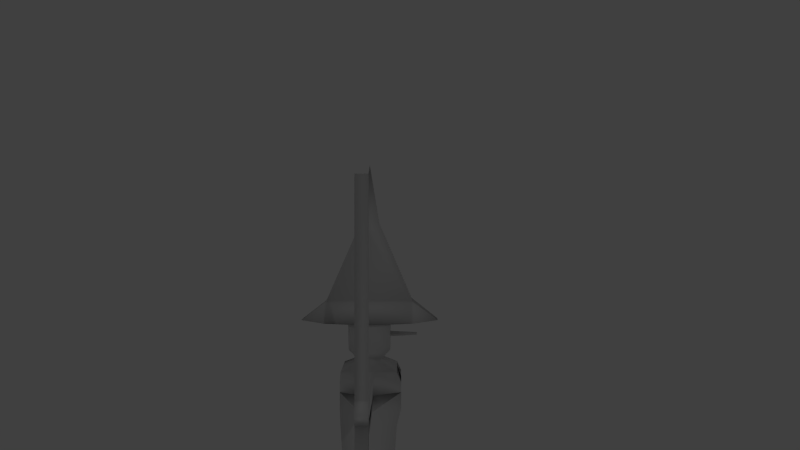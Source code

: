 # Source: mainCharAllAnimations.blend  (saved by Blender 2.68.0; exported with 4.5.12 LTS)
import bpy
from mathutils import Matrix  # noqa: F401  (used for matrix-valued properties, if any)

bpy.ops.wm.read_factory_settings(use_empty=True)
scene = bpy.context.scene
scene.name = 'Scene'

# ---- collections
col_collection_1 = bpy.data.collections.new('Collection 1'); scene.collection.children.link(col_collection_1)

# ---- world
world_world = bpy.data.worlds.new('World'); scene.world = world_world
world_world.color = (0.05088, 0.05088, 0.05088)
world_world.use_sun_shadow = False
world_world.sun_shadow_jitter_overblur = 0.0
world_world.cycles.sampling_method = 'MANUAL'
world_world.cycles.sample_map_resolution = 256

# ---- cameras
cam_camera = bpy.data.cameras.new('Camera')
cam_camera.clip_end = 100.0
cam_camera.lens = 35.0
cam_camera.sensor_width = 32.0
cam_camera.sensor_height = 18.0
cam_camera.ortho_scale = 7.314
cam_camera.dof.focus_distance = 0.0
cam_camera.dof.aperture_fstop = 128.0

# ---- lights
light_lamp = bpy.data.lights.new('Lamp', 'POINT')
light_lamp.transmission_factor = 0.0
light_lamp.cutoff_distance = 30.0
light_lamp.energy = 100.0
light_lamp.shadow_buffer_clip_start = 1.001
light_lamp.shadow_soft_size = 0.1
light_lamp.shadow_maximum_resolution = 0.006
light_lamp.use_absolute_resolution = True
light_lamp.cycles.use_multiple_importance_sampling = False

# ---- meshes
me_plane = bpy.data.meshes.new('Plane')
me_plane.from_pydata([(0.2253, 1.416, 1.336), (0.3926, 1.415, 0.3232), (0.4074, 1.104, 0.3232), (0.2741, 0.7926, 0.3232), (0.2, 0.5704, 0.1134), (0.7289, 0.3926, 0.4656), (1.338, 0.4914, 0.0), (2.126, 0.4667, -2.384e-07), (2.852, 0.3807, -2.384e-07), (3.474, 0.3511, -2.384e-07), (3.8, 0.3511, -2.384e-07), (4.099, 0.4637, -2.384e-07), (4.31, 0.2681, -3.576e-07), (4.09, 0.02814, -3.576e-07), (3.806, 0.09926, -2.384e-07), (3.483, 0.1022, -2.384e-07), (2.817, 0.1046, -1.192e-07), (2.17, 0.07615, -2.384e-07), (1.425, 0.0395, -2.384e-07), (0.7874, -0.0126, 0.4774), (0.7486, -0.7037, 0.4656), (0.8696, -1.978, 0.3756), (1.13, -2.496, 0.1375), (1.089, -3.43, 0.1375), (1.124, -4.57, 0.1375), (0.8074, -4.585, 0.1375), (0.4815, -3.533, 0.1375), (0.4519, -2.778, 0.1375), (3.788, -0.1674, -2.384e-07), (2.775, -0.1674, -2.384e-07), (2.17, -0.1319, -2.384e-07), (0.997, 1.424, 0.7884), (0.4637, 1.833, 0.7884), (0.0726, 3.474, 0.08453), (-0.2104, 1.416, 1.336), (2.98e-08, 1.572, 0.6359), (-0.3926, 1.415, 0.3232), (-0.4074, 1.104, 0.3232), (-0.2741, 0.7926, 0.3232), (-0.2, 0.5704, 0.1134), (-0.7289, 0.3926, 0.4656), (-1.338, 0.4914, 0.0), (-2.126, 0.4667, -2.384e-07), (-2.852, 0.3807, -2.384e-07), (-3.474, 0.3511, -2.384e-07), (-3.8, 0.3511, -2.384e-07), (-4.171, 0.4005, -2.384e-07), (-4.31, 0.2681, -3.576e-07), (-4.176, 0.07408, -3.576e-07), (-3.806, 0.09926, -3.576e-07), (-3.483, 0.1022, -3.576e-07), (-2.817, 0.1046, -2.384e-07), (-2.17, 0.07615, -2.384e-07), (-1.425, 0.0395, -1.192e-07), (-0.7874, -0.0126, 0.4774), (-0.7486, -0.7037, 0.4656), (-0.8696, -1.978, 0.3756), (-1.13, -2.496, 0.1375), (-1.089, -3.43, 0.1375), (-1.124, -4.57, 0.1375), (-0.8074, -4.585, 0.1375), (-0.4815, -3.533, 0.1375), (-0.4519, -2.778, 0.1375), (-4.47e-08, -2.363, 0.1375), (-3.788, -0.1674, -3.576e-07), (-2.775, -0.1674, -3.576e-07), (-2.17, -0.1319, -2.384e-07), (-0.997, 1.424, 0.7884), (-0.4637, 1.833, 0.7884), (-0.0726, 3.474, 0.08453), (6.706e-08, 4.73, -0.1179), (-3.991, 0.08667, -4.768e-07), (-3.986, 0.3758, -2.384e-07), (-4.176, 0.07408, -3.576e-07), (-3.991, 0.08667, -4.768e-07), (0.2253, 1.416, -1.572), (0.3926, 1.415, -0.559), (0.4074, 1.104, -0.559), (0.2741, 0.7926, -0.559), (0.2, 0.5704, -0.3491), (0.7289, 0.3926, -0.7014), (1.338, 0.4914, -0.2358), (2.126, 0.4667, -0.2358), (2.852, 0.3807, -0.2358), (3.474, 0.3511, -0.2358), (3.8, 0.3511, -0.2358), (4.099, 0.4637, -0.2358), (4.31, 0.2681, -0.2358), (4.09, 0.02814, -0.2358), (3.806, 0.09926, -0.2358), (3.483, 0.1022, -0.2358), (2.817, 0.1046, -0.2358), (2.17, 0.07615, -0.2358), (1.425, 0.0395, -0.2358), (0.7874, -0.0126, -0.7911), (0.7486, -0.7037, -0.7014), (0.8696, -1.978, -0.6114), (1.13, -2.496, -0.3733), (1.089, -3.43, -0.3733), (1.124, -4.57, -0.3733), (0.8074, -4.585, -0.3733), (0.4815, -3.533, -0.3733), (0.4519, -2.778, -0.3733), (3.788, -0.1674, -0.2358), (2.775, -0.1674, -0.2358), (2.17, -0.1319, -0.2358), (-0.2104, 1.416, -1.572), (0.997, 1.424, -1.024), (0.4637, 1.833, -1.024), (0.0726, 3.474, -0.3203), (1.49e-08, 1.572, -0.8717), (-0.3926, 1.415, -0.559), (-0.4074, 1.104, -0.559), (-0.2741, 0.7926, -0.559), (-0.2, 0.5704, -0.3491), (-0.7289, 0.3926, -0.7014), (-1.338, 0.4914, -0.2358), (-2.126, 0.4667, -0.2358), (-2.852, 0.3807, -0.2358), (-3.474, 0.3511, -0.2358), (-3.8, 0.3511, -0.2358), (-4.171, 0.4005, -0.2358), (-4.31, 0.2681, -0.2358), (-4.176, 0.07408, -0.2358), (-3.806, 0.09926, -0.2358), (-3.483, 0.1022, -0.2358), (-2.817, 0.1046, -0.2358), (-2.17, 0.07615, -0.2358), (-1.425, 0.03951, -0.2358), (-0.7874, -0.0126, -0.7911), (-0.7486, -0.7037, -0.7014), (-0.8696, -1.978, -0.6114), (-1.13, -2.496, -0.3733), (-1.089, -3.43, -0.3733), (-1.124, -4.57, -0.3733), (-0.8074, -4.585, -0.3733), (-0.4815, -3.533, -0.3733), (-0.4519, -2.778, -0.3733), (-3.725e-08, -2.363, -0.3733), (-3.788, -0.1674, -0.2358), (-2.775, -0.1674, -0.2358), (-2.17, -0.1319, -0.2358), (-0.997, 1.424, -1.024), (-0.4637, 1.833, -1.024), (-0.0726, 3.474, -0.3203), (-3.991, 0.08667, -0.2358), (-3.986, 0.3758, -0.2358), (-4.176, 0.07408, -0.2358), (-3.991, 0.08667, -0.2358), (3.948, 0.0637, -3.576e-07), (3.948, 0.0637, -0.2358), (3.95, 0.4074, -3.576e-07), (3.95, 0.4074, -0.2358), (1.124, -4.933, 0.1375), (0.8074, -4.947, 0.1375), (-1.124, -4.933, 0.1375), (-0.8074, -4.947, 0.1375), (1.124, -4.933, -0.3733), (0.8074, -4.947, -0.3733), (-1.124, -4.933, -0.3733), (-0.8074, -4.947, -0.3733), (1.124, -5.325, 0.3874), (0.8074, -5.339, 0.3874), (-1.124, -5.325, 0.3874), (-0.8074, -5.339, 0.3874), (1.124, -5.325, -1.326), (0.8074, -5.339, -1.326), (-1.124, -5.325, -1.326), (-0.8074, -5.339, -1.326), (0.768, -0.3581, 0.4774), (-0.768, -0.3581, 0.4774), (0.7582, 0.19, -0.7911), (0.768, -0.3581, -0.7911), (-0.7582, 0.19, -0.7911), (-0.768, -0.3581, -0.7911), (-0.7874, -0.0126, -0.1179), (-0.7486, -0.7037, -0.1179), (-8.196e-08, -0.0126, -0.7911), (0.0, -0.7037, -0.7014), (0.7486, -0.7037, -0.1179), (0.7874, -0.0126, -0.1179), (0.7289, 0.3926, -0.1179), (-0.7289, 0.3926, -0.1179), (-7.451e-09, -0.7037, 0.4656), (-7.451e-09, -0.0126, 0.4774), (0.7582, 0.19, 0.4774), (-0.7582, 0.19, 0.4774), (0.0, 0.3926, 0.4656), (-0.768, -0.3581, -0.1179), (-6.706e-08, -0.3581, -0.7911), (0.768, -0.3581, -0.1179), (7.451e-09, -0.3581, 0.4774), (0.0, 0.19, 0.4774), (0.3089, 1.544, 0.3455), (0.4, 1.259, 0.3232), (0.3407, 0.9481, 0.3232), (1.49e-08, 1.415, -0.559), (0.05657, 1.104, -1.129), (1.49e-08, 0.7926, -0.559), (-0.3015, 1.544, 0.3455), (-0.4, 1.259, 0.3232), (-0.3407, 0.9481, 0.3232), (0.3089, 1.544, -0.5813), (0.4, 1.259, -0.559), (0.3407, 0.9481, -0.559), (-0.3015, 1.544, -0.5813), (-0.2104, 1.674, -0.1179), (0.2253, 1.674, -0.1179), (-0.4, 1.259, -0.559), (-0.3407, 0.9481, -0.559), (0.3926, 1.415, -0.1179), (0.007436, 1.416, -1.572), (-0.3926, 1.415, -0.1179), (0.2741, 0.7926, -0.1179), (0.4074, 1.104, -0.1179), (-0.4074, 1.104, -0.1179), (-0.2741, 0.7926, -0.1179), (2.235e-08, 0.7926, 0.3232), (2.235e-08, 1.104, 0.3232), (2.98e-08, 1.415, 0.3232), (0.007434, 1.416, 1.336), (0.003717, 1.544, -0.5813), (0.3407, 0.9481, -0.1179), (0.4, 1.259, -0.1179), (-0.4, 1.259, -0.1179), (-0.3407, 0.9481, -0.1179), (1.49e-08, 0.9481, -0.559), (7.451e-09, 1.259, -0.559), (2.98e-08, 0.9481, 0.3232), (2.235e-08, 1.259, 0.3232), (0.003717, 1.544, 0.3455), (-0.3015, 1.544, -0.1179), (0.3089, 1.544, -0.1179), (0.1117, 1.104, -0.559), (-0.1117, 1.104, -0.559), (1.49e-08, 1.047, -0.559), (1.49e-08, 1.16, -0.559), (-7.451e-09, 0.3926, -0.7014), (-9.686e-08, 0.19, -0.7911), (-0.05657, 1.104, -1.129), (7.451e-09, 1.075, -1.129), (2.235e-08, 1.132, -1.129), (1.294, 1.424, -0.1179), (-1.294, 1.424, -0.1179), (4.09, -4.322, -1.192e-07), (4.09, -4.322, -0.2358), (3.948, -4.287, -4.768e-07), (3.948, -4.287, -0.2358), (4.099, 4.305, -2.384e-07), (4.099, 4.305, -0.2358), (3.95, 4.249, -3.576e-07), (3.95, 4.249, -0.2358)], [(35, 63), (35, 70), (71, 49), (110, 138), (46, 121), (110, 70)], [(83, 84, 90, 91), (90, 84, 85, 89), (15, 14, 28, 29, 16), (17, 16, 29, 30), (18, 17, 30, 19), (68, 32, 33, 69), (89, 85, 152, 86, 88, 150), (88, 86, 87), (50, 51, 65, 64, 49), (52, 66, 65, 51), (53, 54, 66, 52), (68, 35, 32), (71, 74, 73, 48), (115, 173, 129, 114), (115, 116, 128, 129, 173), (90, 91, 104, 103, 89), (92, 105, 104, 91), (93, 94, 105, 92), (0, 32, 35), (116, 117, 127, 128), (127, 117, 118, 126), (125, 124, 139, 140, 126), (127, 126, 140, 141), (128, 127, 141, 129), (34, 35, 68), (145, 123, 147, 148), (33, 32, 108, 109), (31, 32, 0), (110, 75, 211, 106), (48, 73, 147, 123), (67, 68, 143, 142, 243), (74, 71, 145, 148), (68, 69, 144, 143), (72, 146, 46), (67, 243, 142, 106, 206, 34), (221, 196, 111, 205), (73, 147, 145, 71), (32, 31, 242, 107, 108), (47, 48, 147, 123, 122), (46, 146, 121, 122, 47), (74, 148, 124, 49), (64, 139, 124, 49), (65, 140, 139, 64), (66, 141, 140, 65), (54, 175, 129, 141, 66), (188, 174, 129, 175), (56, 131, 130, 176, 55), (57, 132, 131, 56), (58, 133, 132, 57), (59, 134, 133, 58), (126, 118, 119, 125), (125, 119, 120, 124), (145, 146, 120, 124), (146, 121, 147, 148), (123, 121, 122), (189, 172, 95, 178), (61, 136, 135, 60), (62, 137, 136, 61), (63, 138, 137, 62), (63, 138, 102, 27), (27, 102, 101, 26), (26, 101, 100, 25), (130, 178, 95, 96, 131), (138, 131, 96), (138, 131, 132, 137), (137, 132, 133, 136), (96, 102, 138), (102, 96, 97), (24, 99, 98, 23), (23, 98, 97, 22), (22, 97, 96, 21), (21, 96, 95, 179, 20), (190, 172, 94, 180), (19, 180, 94, 105, 30), (30, 105, 104, 29), (29, 104, 103, 28), (28, 103, 89, 14), (14, 89, 150, 88, 13, 149), (13, 88, 87, 12), (12, 87, 86, 11), (11, 86, 152, 85, 10, 151), (10, 85, 84, 9), (9, 84, 83, 8), (8, 83, 82, 7), (7, 82, 81, 6), (6, 81, 80, 181, 5), (5, 181, 80, 79, 4), (4, 79, 78, 213, 3), (222, 204, 77, 214), (223, 203, 76, 210), (224, 200, 36, 212), (225, 209, 112, 215), (39, 114, 113, 216, 38), (40, 182, 115, 114, 39), (41, 116, 115, 182, 40), (42, 117, 116, 41), (43, 118, 117, 42), (44, 119, 118, 43), (45, 120, 119, 44), (45, 120, 146, 72), (98, 99, 100, 101), (102, 97, 98, 101), (134, 135, 136, 133), (59, 58, 61, 60), (24, 23, 26, 25), (82, 83, 91, 92), (81, 82, 92, 93), (80, 81, 93, 94, 171), (80, 171, 94, 79), (79, 94, 177, 129, 114), (78, 79, 114, 113, 198), (226, 198, 113, 209), (68, 67, 34), (107, 242, 31, 0, 207, 75), (58, 57, 62, 61), (57, 56, 63, 62), (22, 27, 26, 23), (21, 63, 27, 22), (21, 56, 63), (20, 183, 55, 56, 21), (191, 170, 55, 183), (11, 13, 12), (10, 14, 149, 13, 11, 151), (9, 15, 14, 10), (8, 16, 15, 9), (7, 17, 16, 8), (6, 18, 17, 7), (5, 185, 19, 18, 6), (48, 46, 47), (72, 71, 48, 46), (72, 74, 49, 45), (44, 50, 49, 45), (43, 51, 50, 44), (42, 52, 51, 43), (41, 53, 52, 42), (40, 186, 54, 53, 41), (192, 187, 40, 186), (4, 39, 40, 187, 5), (3, 217, 38, 39, 4), (228, 201, 38, 217), (229, 200, 37, 218), (230, 199, 36, 219), (34, 220, 0, 35), (99, 24, 153, 157), (135, 134, 159, 160), (134, 59, 155, 159), (59, 60, 156, 155), (60, 135, 160, 156), (100, 99, 157, 158), (25, 100, 158, 154), (24, 25, 154, 153), (154, 158, 166, 162), (160, 159, 167, 168), (156, 160, 168, 164), (158, 157, 165, 166), (153, 154, 162, 161), (159, 155, 163, 167), (157, 153, 161, 165), (155, 156, 164, 163), (170, 188, 175, 54), (55, 176, 188, 170), (176, 130, 174, 188), (174, 189, 178, 130), (129, 177, 189, 174), (177, 94, 172, 189), (169, 190, 180, 19), (20, 179, 190, 169), (179, 95, 172, 190), (169, 191, 183, 20), (19, 184, 191, 169), (184, 54, 170, 191), (184, 192, 186, 54), (19, 185, 192, 184), (185, 5, 187, 192), (69, 33, 70), (107, 75, 108), (106, 142, 143), (108, 75, 110), (106, 143, 110), (110, 143, 108), (108, 143, 144, 109), (231, 205, 111, 212), (232, 193, 1, 210), (211, 221, 205, 106), (75, 202, 221, 211), (202, 76, 196, 221), (195, 222, 214, 2), (3, 213, 222, 195), (213, 78, 204, 222), (194, 223, 210, 1), (2, 214, 223, 194), (214, 77, 203, 223), (208, 224, 212, 111), (112, 215, 224, 208), (215, 37, 200, 224), (201, 225, 215, 37), (38, 216, 225, 201), (216, 113, 209, 225), (204, 78, 198, 226), (196, 227, 208, 111), (76, 203, 227, 196), (195, 228, 217, 3), (2, 218, 228, 195), (218, 37, 201, 228), (194, 229, 218, 2), (1, 219, 229, 194), (219, 36, 200, 229), (193, 230, 219, 1), (0, 220, 230, 193), (220, 34, 199, 230), (199, 231, 212, 36), (34, 206, 231, 199), (206, 106, 205, 231), (202, 232, 210, 76), (75, 207, 232, 202), (207, 0, 193, 232), (70, 33, 109), (69, 70, 144), (109, 144, 70), (171, 94, 129, 173), (80, 237, 115, 173, 171), (171, 173, 238), (227, 203, 77, 233), (227, 234, 112, 208), (236, 234, 227), (204, 226, 235, 77), (235, 233, 77), (226, 209, 112, 235), (234, 235, 112), (234, 236, 241, 239), (236, 233, 197, 241), (233, 235, 240, 197), (235, 234, 239, 240), (241, 197, 240, 239), (151, 11, 248, 250), (149, 13, 244, 246), (244, 245, 247, 246), (88, 150, 247, 245), (13, 88, 245, 244), (150, 149, 246, 247), (248, 249, 251, 250), (11, 86, 249, 248), (152, 151, 250, 251), (86, 152, 251, 249), (237, 80, 171), (238, 237, 171), (237, 238, 173), (115, 237, 173), (80, 237, 79), (237, 114, 79), (115, 237, 114)])
me_plane.polygons.foreach_set('use_smooth', [1, 1, 1, 1, 1, 1, 1, 1, 1, 1, 1, 1, 1, 1, 1, 1, 1, 1, 1, 1, 1, 1, 1, 1, 1, 1, 1, 1, 1, 1, 1, 1, 1, 1, 1, 1, 1, 1, 1, 1, 1, 1, 1, 1, 1, 1, 1, 1, 1, 1, 1, 1, 1, 1, 1, 1, 1, 1, 1, 1, 1, 1, 1, 1, 1, 1, 1, 1, 1, 1, 1, 1, 1, 1, 1, 1, 1, 1, 1, 1, 1, 1, 1, 1, 1, 1, 1, 1, 1, 1, 1, 1, 1, 1, 1, 1, 1, 1, 1, 1, 1, 1, 1, 1, 1, 1, 1, 1, 1, 1, 1, 1, 1, 1, 1, 1, 1, 1, 1, 1, 1, 1, 1, 1, 1, 1, 1, 1, 1, 1, 1, 1, 1, 1, 1, 1, 1, 1, 1, 1, 1, 1, 1, 1, 1, 1, 1, 1, 1, 1, 1, 1, 1, 1, 1, 1, 1, 1, 1, 1, 1, 1, 1, 1, 1, 1, 1, 1, 1, 1, 1, 1, 1, 1, 1, 1, 1, 1, 1, 1, 1, 1, 1, 1, 1, 1, 1, 1, 1, 1, 1, 1, 1, 1, 1, 1, 1, 1, 1, 1, 1, 1, 1, 1, 1, 1, 1, 1, 1, 1, 1, 1, 1, 1, 1, 1, 1, 1, 1, 1, 1, 1, 1, 1, 1, 1, 1, 1, 1, 1, 1, 1, 1, 1, 1, 1, 0, 1, 1, 0, 0, 1, 0, 1, 1, 1, 1, 0, 1, 1, 0])
_uv = me_plane.uv_layers.new(name='UVMap')
_uv.uv.foreach_set('vector', [0.405, 0.3949, 0.3665, 0.4161, 0.3568, 0.4014, 0.3969, 0.377, 0.3568, 0.4014, 0.3665, 0.4161, 0.3469, 0.4281, 0.3373, 0.4132, 0.9559, 0.9424, 0.9557, 0.9651, 0.9369, 0.9639, 0.9368, 0.8925, 0.956, 0.8954, 0.954, 0.8498, 0.956, 0.8954, 0.9368, 0.8925, 0.9393, 0.8498, 0.1367, 0.7505, 0.1369, 0.8031, 0.1371, 0.8027, 0.103, 0.7056, 0.7031, 0.9483, 0.6385, 0.9586, 0.6478, 0.8406, 0.6579, 0.839, 0.3373, 0.4132, 0.3469, 0.4281, 0.34, 0.4369, 0.333, 0.4458, 0.3175, 0.4194, 0.3274, 0.4163, 0.3175, 0.4194, 0.333, 0.4458, 0.3132, 0.4418, 0.7401, 0.7753, 0.7371, 0.8221, 0.7178, 0.8238, 0.7226, 0.7526, 0.7414, 0.7526, 0.7321, 0.8675, 0.7175, 0.8665, 0.7178, 0.8238, 0.7371, 0.8221, 0.9732, 0.8999, 0.956, 0.9532, 0.9561, 0.8498, 0.956, 0.8503, 0.7031, 0.9483, 0.6737, 0.9718, 0.6385, 0.9586, 0.0, 0.0, 0.0, 0.0, 0.0, 0.0, 0.0, 0.0, 0.9346, 0.5288, 0.9488, 0.5258, 0.9629, 0.5227, 0.9243, 0.5669, 0.9346, 0.5288, 0.9242, 0.4865, 0.9556, 0.4783, 0.9629, 0.5227, 0.9488, 0.5258, 0.9177, 0.9424, 0.9177, 0.8954, 0.9368, 0.8925, 0.9367, 0.9639, 0.9179, 0.9651, 0.9198, 0.8498, 0.9344, 0.8499, 0.9368, 0.8925, 0.9177, 0.8954, 0.1533, 0.7504, 0.1924, 0.7053, 0.1537, 0.8027, 0.1535, 0.803, 0.8767, 0.2442, 0.9078, 0.2154, 0.9285, 0.2434, 0.9242, 0.4865, 0.9222, 0.431, 0.9494, 0.426, 0.9556, 0.4783, 0.9494, 0.426, 0.9222, 0.431, 0.9247, 0.3795, 0.9443, 0.3806, 0.9413, 0.3338, 0.9399, 0.3111, 0.9588, 0.311, 0.9637, 0.3823, 0.9443, 0.3806, 0.9494, 0.426, 0.9443, 0.3806, 0.9637, 0.3823, 0.9641, 0.425, 0.9349, 0.253, 0.9543, 0.2042, 0.9547, 0.2039, 0.9546, 0.3091, 0.8864, 0.2733, 0.9285, 0.2434, 0.9285, 0.2774, 0.0, 0.0, 0.0, 0.0, 0.0, 0.0, 0.0, 0.0, 0.8414, 0.1349, 0.7593, 0.03784, 0.8814, 0.0, 0.8686, 0.1264, 0.4023, 0.9388, 0.4022, 0.8914, 0.4353, 0.8956, 0.5043, 0.8861, 0.5561, 0.8869, 0.5512, 0.9015, 0.5464, 0.916, 0.0, 0.0, 0.0, 0.0, 0.0, 0.0, 0.0, 0.0, 0.7976, 0.3433, 0.7593, 0.3432, 0.7597, 0.2154, 0.798, 0.2155, 0.8187, 0.2794, 0.0, 0.0, 0.0, 0.0, 0.0, 0.0, 0.0, 0.0, 0.3132, 0.8914, 0.3261, 0.7654, 0.3534, 0.757, 0.4353, 0.8536, 0.5669, 0.9218, 0.5835, 0.9219, 0.5668, 0.9349, 0.8966, 0.6708, 0.9177, 0.7346, 0.897, 0.7986, 0.8416, 0.8374, 0.8409, 0.7346, 0.841, 0.6324, 0.6195, 0.3608, 0.6149, 0.3528, 0.6385, 0.3384, 0.6379, 0.3496, 0.7162, 0.8377, 0.7162, 0.8543, 0.7032, 0.8544, 0.7031, 0.8377, 0.8187, 0.2155, 0.8556, 0.2154, 0.8767, 0.2792, 0.856, 0.3432, 0.8191, 0.3433, 0.85, 0.3754, 0.8358, 0.3754, 0.8359, 0.3588, 0.8359, 0.3588, 0.85, 0.3588, 0.5668, 0.9349, 0.5835, 0.9219, 0.5835, 0.9349, 0.5834, 0.9449, 0.5668, 0.9448, 0.8631, 0.3588, 0.8631, 0.3754, 0.8501, 0.3754, 0.85, 0.3588, 0.7926, 0.3775, 0.776, 0.3774, 0.776, 0.3586, 0.7927, 0.3587, 0.03409, 0.8458, 0.05072, 0.8457, 0.05093, 0.9171, 0.03431, 0.9172, 0.03396, 0.8031, 0.05058, 0.8031, 0.05072, 0.8457, 0.03409, 0.8458, 0.0, 0.7056, 0.04197, 0.7054, 0.08943, 0.7053, 0.05058, 0.8031, 0.03396, 0.8031, 0.6806, 0.7274, 0.728, 0.7265, 0.7285, 0.7509, 0.681, 0.7518, 0.6437, 0.6144, 0.7133, 0.6131, 0.7212, 0.7022, 0.6801, 0.703, 0.639, 0.7038, 0.6598, 0.5785, 0.6958, 0.5779, 0.7133, 0.6131, 0.6437, 0.6144, 0.6586, 0.5127, 0.6946, 0.512, 0.6958, 0.5779, 0.6598, 0.5785, 0.6571, 0.4325, 0.6931, 0.4318, 0.6946, 0.512, 0.6586, 0.5127, 0.9443, 0.3806, 0.9247, 0.3795, 0.9238, 0.3356, 0.9413, 0.3338, 0.9413, 0.3338, 0.9238, 0.3356, 0.9222, 0.3127, 0.9399, 0.3111, 0.8094, 0.3775, 0.8094, 0.3571, 0.8225, 0.3586, 0.8224, 0.3763, 0.7031, 0.7541, 0.7162, 0.7526, 0.7162, 0.7756, 0.7032, 0.7745, 0.8358, 0.3775, 0.8225, 0.3588, 0.8358, 0.3609, 0.55, 0.247, 0.5039, 0.2753, 0.4922, 0.2535, 0.5372, 0.226, 0.5381, 0.8048, 0.5021, 0.8047, 0.5023, 0.7299, 0.5383, 0.73, 0.5379, 0.8581, 0.5019, 0.858, 0.5021, 0.8047, 0.5381, 0.8048, 0.5836, 0.9448, 0.5837, 0.9088, 0.6162, 0.9089, 0.6161, 0.9449, 0.103, 0.9531, 0.1031, 0.9171, 0.1342, 0.9167, 0.1341, 0.9527, 0.295, 0.8854, 0.259, 0.8853, 0.2592, 0.8321, 0.2952, 0.8322, 0.2952, 0.8322, 0.2592, 0.8321, 0.2594, 0.7586, 0.2954, 0.7588, 0.5822, 0.1984, 0.5372, 0.226, 0.4922, 0.2535, 0.4379, 0.1813, 0.5424, 0.1172, 0.4756, 0.1255, 0.5424, 0.1172, 0.4379, 0.1813, 0.9547, 0.1965, 0.8881, 0.2039, 0.8814, 0.1638, 0.933, 0.1591, 0.933, 0.1591, 0.8814, 0.1638, 0.9038, 0.1019, 0.9469, 0.1077, 0.4379, 0.1813, 0.4332, 0.1172, 0.4756, 0.1255, 0.4332, 0.1172, 0.4379, 0.1813, 0.4028, 0.1591, 0.6571, 0.055, 0.6931, 0.05433, 0.6946, 0.1348, 0.6586, 0.1354, 0.6586, 0.1354, 0.6946, 0.1348, 0.6958, 0.2003, 0.6598, 0.201, 0.6598, 0.201, 0.6958, 0.2003, 0.7133, 0.2375, 0.6437, 0.2387, 0.6437, 0.2387, 0.7133, 0.2375, 0.7213, 0.3275, 0.6802, 0.3282, 0.639, 0.329, 0.6806, 0.3525, 0.7281, 0.3516, 0.7285, 0.3759, 0.6811, 0.3767, 0.103, 0.7056, 0.1449, 0.7054, 0.1924, 0.7053, 0.1537, 0.8027, 0.1371, 0.8027, 0.1371, 0.8027, 0.1537, 0.8027, 0.1539, 0.8452, 0.1373, 0.8452, 0.1373, 0.8452, 0.1539, 0.8452, 0.1542, 0.9166, 0.1375, 0.9167, 0.7927, 0.3588, 0.8093, 0.3587, 0.8094, 0.3774, 0.7927, 0.3775, 0.7593, 0.3575, 0.776, 0.3576, 0.776, 0.3675, 0.776, 0.3775, 0.7594, 0.3774, 0.7594, 0.3675, 0.9722, 5.099e-05, 0.9888, 0.0, 0.9889, 0.0161, 0.9723, 0.01616, 0.9723, 0.01616, 0.9889, 0.0161, 0.9889, 0.03063, 0.9723, 0.03068, 0.7599, 0.3797, 0.7763, 0.3775, 0.7778, 0.388, 0.7792, 0.3986, 0.7627, 0.4008, 0.7613, 0.3903, 0.7627, 0.4008, 0.7792, 0.3986, 0.7823, 0.4213, 0.7658, 0.4236, 0.7658, 0.4236, 0.7823, 0.4213, 0.7882, 0.4647, 0.7717, 0.467, 0.7717, 0.467, 0.7882, 0.4647, 0.7951, 0.5153, 0.7786, 0.5176, 0.7786, 0.5176, 0.7951, 0.5153, 0.8025, 0.5703, 0.7861, 0.5725, 0.7861, 0.5725, 0.8025, 0.5703, 0.8409, 0.6086, 0.8001, 0.6141, 0.7593, 0.6197, 0.7593, 0.6197, 0.8001, 0.6141, 0.8409, 0.6086, 0.8212, 0.6486, 0.7889, 0.653, 0.8896, 0.9057, 0.857, 0.9056, 0.8423, 0.8902, 0.8734, 0.8903, 0.9045, 0.8904, 0.8734, 0.8796, 0.8423, 0.8795, 0.8423, 0.8688, 0.8734, 0.8688, 0.8735, 0.8579, 0.8424, 0.8578, 0.8424, 0.8468, 0.8735, 0.8469, 0.2558, 0.918, 0.2559, 0.9491, 0.2449, 0.9491, 0.2448, 0.918, 0.3019, 0.9165, 0.3018, 0.8854, 0.313, 0.8854, 0.3131, 0.9165, 0.2749, 0.9329, 0.2748, 0.9003, 0.2906, 0.8854, 0.2907, 0.9165, 0.2908, 0.9476, 0.8409, 0.5867, 0.8815, 0.5928, 0.9222, 0.599, 0.8918, 0.6324, 0.8596, 0.6275, 0.8796, 0.5493, 0.896, 0.5518, 0.9222, 0.599, 0.8815, 0.5928, 0.8409, 0.5867, 0.8879, 0.4943, 0.9043, 0.4968, 0.896, 0.5518, 0.8796, 0.5493, 0.8957, 0.4436, 0.9121, 0.4461, 0.9043, 0.4968, 0.8879, 0.4943, 0.9023, 0.4002, 0.9187, 0.4027, 0.9121, 0.4461, 0.8957, 0.4436, 0.9057, 0.3775, 0.9221, 0.38, 0.9187, 0.4027, 0.9023, 0.4002, 0.5669, 0.9088, 0.5836, 0.9088, 0.5835, 0.9219, 0.5669, 0.9218, 0.3709, 0.1015, 0.3268, 0.03432, 0.3453, 0.02175, 0.4036, 0.07291, 0.4332, 0.1172, 0.4028, 0.1591, 0.3709, 0.1015, 0.4036, 0.07291, 0.9254, 0.02437, 0.947, 0.03004, 0.9469, 0.1077, 0.9038, 0.1019, 0.5999, 0.7285, 0.6185, 0.8067, 0.5753, 0.8109, 0.5781, 0.7334, 0.2868, 0.05795, 0.2448, 0.1266, 0.2112, 0.09905, 0.2679, 0.04599, 0.4518, 0.3733, 0.405, 0.3949, 0.3969, 0.377, 0.4347, 0.3515, 0.5, 0.3458, 0.4518, 0.3733, 0.4347, 0.3515, 0.4782, 0.3218, 0.5337, 0.3187, 0.5, 0.3458, 0.4782, 0.3218, 0.5154, 0.2967, 0.5246, 0.3078, 0.5337, 0.3187, 0.5246, 0.3078, 0.5154, 0.2967, 0.5715, 0.3089, 0.5715, 0.3089, 0.5154, 0.2967, 0.5627, 0.2677, 0.6101, 0.2387, 0.5956, 0.2942, 0.5756, 0.3255, 0.5715, 0.3089, 0.5956, 0.2942, 0.6085, 0.3054, 0.592, 0.3155, 0.5978, 0.3248, 0.592, 0.3155, 0.6085, 0.3054, 0.6182, 0.3122, 0.3132, 0.9386, 0.3178, 0.8914, 0.3471, 0.9386, 0.7804, 0.888, 0.7593, 0.8242, 0.78, 0.7602, 0.8343, 0.7215, 0.8342, 0.8236, 0.835, 0.9264, 0.6185, 0.8067, 0.6385, 0.8694, 0.5872, 0.8628, 0.5753, 0.8109, 0.6385, 0.8694, 0.6302, 0.9088, 0.5641, 0.8993, 0.5872, 0.8628, 0.2148, 0.1852, 0.183, 0.1443, 0.2112, 0.09905, 0.2448, 0.1266, 0.1806, 0.2081, 0.1409, 0.154, 0.183, 0.1443, 0.2148, 0.1852, 0.1806, 0.2081, 0.07409, 0.1474, 0.1409, 0.154, 0.1288, 0.282, 0.08289, 0.2559, 0.03703, 0.2298, 0.07409, 0.1474, 0.1806, 0.2081, 0.07084, 0.2771, 0.02378, 0.2503, 0.03703, 0.2298, 0.08289, 0.2559, 0.2935, 0.47, 0.3081, 0.443, 0.3132, 0.4653, 0.2791, 0.4526, 0.2882, 0.4374, 0.2982, 0.4402, 0.3081, 0.443, 0.2935, 0.47, 0.2863, 0.4613, 0.2591, 0.4413, 0.2683, 0.4263, 0.2882, 0.4374, 0.2791, 0.4526, 0.22, 0.4214, 0.2275, 0.4033, 0.2683, 0.4263, 0.2591, 0.4413, 0.1725, 0.4013, 0.1888, 0.379, 0.2275, 0.4033, 0.22, 0.4214, 0.1234, 0.3754, 0.1444, 0.3507, 0.1888, 0.379, 0.1725, 0.4013, 0.08931, 0.3485, 0.09817, 0.3371, 0.107, 0.3257, 0.1444, 0.3507, 0.1234, 0.3754, 0.7165, 0.8377, 0.7031, 0.819, 0.7164, 0.8211, 0.7162, 0.7771, 0.7162, 0.7974, 0.7032, 0.7986, 0.7031, 0.7756, 0.7162, 0.7986, 0.7162, 0.819, 0.7032, 0.8178, 0.7031, 0.8, 0.7576, 0.7771, 0.7401, 0.7753, 0.7414, 0.7526, 0.7591, 0.7542, 0.7567, 0.821, 0.7371, 0.8221, 0.7401, 0.7753, 0.7576, 0.7771, 0.7593, 0.8725, 0.7321, 0.8675, 0.7371, 0.8221, 0.7567, 0.821, 0.7574, 0.928, 0.726, 0.9198, 0.7321, 0.8675, 0.7593, 0.8725, 0.7461, 0.9702, 0.732, 0.9672, 0.7179, 0.9642, 0.726, 0.9198, 0.7574, 0.928, 0.05172, 0.3106, 0.04466, 0.323, 0.0, 0.2976, 0.005269, 0.2842, 0.7889, 0.653, 0.7927, 0.6809, 0.7732, 0.7215, 0.7662, 0.6706, 0.7593, 0.6197, 0.4447, 0.9112, 0.464, 0.9111, 0.4833, 0.9111, 0.4781, 0.927, 0.4499, 0.927, 0.464, 0.9002, 0.488, 0.9002, 0.4833, 0.9111, 0.464, 0.9111, 0.464, 0.8783, 0.4922, 0.8782, 0.4927, 0.8892, 0.464, 0.8892, 0.4637, 0.8581, 0.4852, 0.8581, 0.4916, 0.8673, 0.464, 0.8673, 0.8864, 0.2733, 0.8816, 0.2587, 0.8767, 0.2442, 0.9285, 0.2434, 0.6931, 0.05433, 0.6571, 0.055, 0.6567, 0.0295, 0.6927, 0.02884, 0.947, 0.03004, 0.9254, 0.02437, 0.933, 0.0, 0.9547, 0.005668, 0.6931, 0.4318, 0.6571, 0.4325, 0.6567, 0.407, 0.6927, 0.4063, 0.5999, 0.7285, 0.5781, 0.7334, 0.5714, 0.7087, 0.5933, 0.7039, 0.5383, 0.73, 0.5023, 0.7299, 0.5024, 0.7044, 0.5384, 0.7045, 0.3453, 0.02175, 0.3268, 0.03432, 0.3135, 0.01257, 0.332, 0.0, 0.2954, 0.7588, 0.2594, 0.7586, 0.2595, 0.7331, 0.2955, 0.7332, 0.2868, 0.05795, 0.2679, 0.04599, 0.2805, 0.0238, 0.2994, 0.03576, 0.2955, 0.7332, 0.2595, 0.7331, 0.1924, 0.7053, 0.3132, 0.7057, 0.874, 0.9735, 0.8517, 0.9734, 0.8516, 0.9057, 0.874, 0.9059, 0.5384, 0.7045, 0.5024, 0.7044, 0.4353, 0.6765, 0.5561, 0.6769, 0.6162, 0.909, 0.6385, 0.9088, 0.6385, 0.976, 0.6162, 0.9762, 0.2994, 0.03576, 0.2805, 0.0238, 0.2941, 0.0, 0.313, 0.01197, 0.6927, 0.4063, 0.6567, 0.407, 0.6385, 0.3797, 0.7593, 0.3775, 0.6927, 0.02884, 0.6567, 0.0295, 0.6385, 0.002224, 0.7593, 0.0, 0.5933, 0.7039, 0.5714, 0.7087, 0.564, 0.6814, 0.5859, 0.6765, 0.6386, 0.7282, 0.6806, 0.7274, 0.681, 0.7518, 0.6391, 0.7526, 0.639, 0.7038, 0.6801, 0.703, 0.6806, 0.7274, 0.6386, 0.7282, 0.6801, 0.703, 0.7212, 0.7022, 0.728, 0.7265, 0.6806, 0.7274, 0.5962, 0.2187, 0.55, 0.247, 0.5372, 0.226, 0.5822, 0.1984, 0.6101, 0.2387, 0.5627, 0.2677, 0.55, 0.247, 0.5962, 0.2187, 0.5627, 0.2677, 0.5154, 0.2967, 0.5039, 0.2753, 0.55, 0.247, 0.6387, 0.3532, 0.6806, 0.3525, 0.6811, 0.3767, 0.6391, 0.3775, 0.639, 0.329, 0.6802, 0.3282, 0.6806, 0.3525, 0.6387, 0.3532, 0.6802, 0.3282, 0.7213, 0.3275, 0.7281, 0.3516, 0.6806, 0.3525, 0.1179, 0.3039, 0.07084, 0.2771, 0.08289, 0.2559, 0.1288, 0.282, 0.107, 0.3257, 0.05878, 0.2982, 0.07084, 0.2771, 0.1179, 0.3039, 0.05878, 0.2982, 0.01054, 0.2708, 0.02378, 0.2503, 0.07084, 0.2771, 0.05878, 0.2982, 0.05172, 0.3106, 0.005269, 0.2842, 0.01054, 0.2708, 0.107, 0.3257, 0.09817, 0.3371, 0.05172, 0.3106, 0.05878, 0.2982, 0.09817, 0.3371, 0.08931, 0.3485, 0.04466, 0.323, 0.05172, 0.3106, 0.6579, 0.839, 0.6478, 0.8406, 0.6391, 0.7526, 0.9061, 0.9531, 0.874, 0.9091, 0.9062, 0.9057, 0.3471, 0.9362, 0.38, 0.8914, 0.38, 0.9388, 0.525, 0.8581, 0.5561, 0.8869, 0.5043, 0.8861, 0.5464, 0.916, 0.5043, 0.9201, 0.5043, 0.8861, 0.9469, 0.8498, 0.9177, 0.8261, 0.9822, 0.8364, 0.9822, 0.8364, 0.9177, 0.8261, 0.9627, 0.7184, 0.9729, 0.72, 0.2355, 0.918, 0.2354, 0.8854, 0.2447, 0.8869, 0.2448, 0.918, 0.8735, 0.8375, 0.9062, 0.8376, 0.9046, 0.847, 0.8735, 0.8469, 0.8984, 0.3474, 0.8982, 0.2775, 0.9197, 0.2774, 0.9138, 0.3474, 0.8831, 0.3475, 0.8767, 0.2775, 0.8982, 0.2775, 0.8984, 0.3474, 0.6012, 0.372, 0.5913, 0.3673, 0.6149, 0.3528, 0.6195, 0.3608, 0.9045, 0.8797, 0.8734, 0.8796, 0.8734, 0.8688, 0.9045, 0.8689, 0.9045, 0.8904, 0.8734, 0.8903, 0.8734, 0.8796, 0.9045, 0.8797, 0.8734, 0.8903, 0.8423, 0.8902, 0.8423, 0.8795, 0.8734, 0.8796, 0.9046, 0.858, 0.8735, 0.8579, 0.8735, 0.8469, 0.9046, 0.847, 0.9045, 0.8689, 0.8734, 0.8688, 0.8735, 0.8579, 0.9046, 0.858, 0.8734, 0.8688, 0.8423, 0.8688, 0.8424, 0.8578, 0.8735, 0.8579, 0.2557, 0.8869, 0.2558, 0.918, 0.2448, 0.918, 0.2447, 0.8869, 0.2667, 0.8868, 0.2668, 0.9179, 0.2558, 0.918, 0.2557, 0.8869, 0.2668, 0.9179, 0.2669, 0.949, 0.2559, 0.9491, 0.2558, 0.918, 0.302, 0.9476, 0.3019, 0.9165, 0.3131, 0.9165, 0.3132, 0.9476, 0.2908, 0.9476, 0.2907, 0.9165, 0.3019, 0.9165, 0.302, 0.9476, 0.2907, 0.9165, 0.2906, 0.8854, 0.3018, 0.8854, 0.3019, 0.9165, 0.5773, 0.3373, 0.5756, 0.3255, 0.592, 0.3155, 0.5978, 0.3248, 0.6149, 0.3528, 0.6092, 0.3435, 0.6333, 0.3287, 0.6385, 0.3384, 0.5913, 0.3673, 0.5852, 0.3582, 0.6092, 0.3435, 0.6149, 0.3528, 0.44, 0.9002, 0.464, 0.9002, 0.464, 0.9111, 0.4447, 0.9112, 0.4353, 0.8892, 0.464, 0.8892, 0.464, 0.9002, 0.44, 0.9002, 0.464, 0.8892, 0.4927, 0.8892, 0.488, 0.9002, 0.464, 0.9002, 0.4358, 0.8783, 0.464, 0.8783, 0.464, 0.8892, 0.4353, 0.8892, 0.4363, 0.8673, 0.464, 0.8673, 0.464, 0.8783, 0.4358, 0.8783, 0.464, 0.8673, 0.4916, 0.8673, 0.4922, 0.8782, 0.464, 0.8783, 0.4422, 0.8581, 0.4637, 0.8581, 0.464, 0.8673, 0.4363, 0.8673, 0.2291, 0.9551, 0.2137, 0.9551, 0.2139, 0.8854, 0.2354, 0.8855, 0.2137, 0.9551, 0.1984, 0.955, 0.1924, 0.8854, 0.2139, 0.8854, 0.2356, 0.9507, 0.2355, 0.918, 0.2448, 0.918, 0.2449, 0.9491, 0.5562, 0.8815, 0.5561, 0.779, 0.5627, 0.779, 0.5626, 0.8117, 0.5561, 0.779, 0.5568, 0.6765, 0.5628, 0.7464, 0.5627, 0.779, 0.8409, 0.8374, 0.8735, 0.8375, 0.8735, 0.8469, 0.8424, 0.8468, 0.103, 0.7053, 0.1022, 0.8078, 0.09655, 0.8078, 0.09665, 0.7751, 0.1022, 0.8078, 0.1023, 0.9103, 0.09645, 0.8404, 0.09655, 0.8078, 0.8813, 0.2154, 0.8414, 0.1349, 0.8686, 0.1264, 0.3261, 0.7654, 0.3135, 0.6765, 0.3534, 0.757, 0.9729, 0.72, 0.9627, 0.7184, 0.9817, 0.6324, 0.5246, 0.3078, 0.5154, 0.2967, 0.6101, 0.2387, 0.6158, 0.252, 0.9416, 0.6313, 0.9381, 0.5801, 0.9346, 0.5288, 0.9488, 0.5258, 0.9561, 0.6324, 0.0, 0.0, 0.0, 0.0, 0.0, 0.0, 0.6092, 0.3435, 0.5852, 0.3582, 0.579, 0.3491, 0.5968, 0.3382, 0.6092, 0.3435, 0.6102, 0.33, 0.628, 0.3191, 0.6333, 0.3287, 0.6056, 0.3375, 0.6102, 0.33, 0.6092, 0.3435, 0.5773, 0.3373, 0.5978, 0.3248, 0.6014, 0.3307, 0.579, 0.3491, 0.6014, 0.3307, 0.5968, 0.3382, 0.579, 0.3491, 0.5978, 0.3248, 0.6182, 0.3122, 0.628, 0.3191, 0.6014, 0.3307, 0.6102, 0.33, 0.6014, 0.3307, 0.628, 0.3191, 0.8359, 0.9057, 0.8439, 0.9057, 0.8439, 0.9459, 0.8399, 0.9459, 0.8439, 0.9057, 0.8516, 0.9057, 0.8479, 0.9459, 0.8439, 0.9459, 0.4022, 0.9316, 0.3942, 0.9315, 0.3944, 0.8914, 0.3984, 0.8915, 0.3942, 0.9315, 0.3864, 0.9316, 0.3905, 0.8914, 0.3944, 0.8914, 0.09645, 0.7079, 0.09644, 0.7124, 0.09285, 0.7098, 0.09285, 0.7053, 0.2863, 0.4613, 0.2935, 0.47, 0.1595, 0.7053, 0.1523, 0.6966, 0.9898, 0.0, 0.9998, 0.002498, 1.0, 0.3089, 0.99, 0.3064, 0.8731, 0.3588, 0.8732, 0.3754, 0.8632, 0.3754, 0.8631, 0.3588, 0.9822, 0.6349, 0.9922, 0.6324, 0.9925, 0.9391, 0.9825, 0.9416, 0.9547, 5.101e-05, 0.9713, 0.0, 0.9722, 0.3065, 0.9556, 0.3066, 0.965, 0.3261, 0.9816, 0.3261, 0.9807, 0.6324, 0.9641, 0.6324, 0.7056, 0.871, 0.7056, 0.8544, 0.7162, 0.8544, 0.7162, 0.871, 0.9723, 0.03068, 0.9889, 0.03063, 0.9898, 0.3011, 0.9731, 0.3011, 0.9991, 0.5968, 0.9825, 0.5968, 0.9816, 0.3261, 0.9983, 0.3261, 0.333, 0.4458, 0.34, 0.4369, 0.4813, 0.6676, 0.4744, 0.6765, 0.9416, 0.6313, 0.9561, 0.6324, 0.0, 0.0, 0.0, 0.0, 0.0, 0.0, 0.0, 0.0, 0.0, 0.0, 0.0, 0.0, 0.0, 0.0, 0.9381, 0.5801, 0.0, 0.0, 0.9346, 0.5288, 0.9416, 0.6313, 0.0, 0.0, 0.5715, 0.3089, 0.0, 0.0, 0.5715, 0.3089, 0.0, 0.0, 0.9381, 0.5801, 0.0, 0.0, 0.9222, 0.599])
me_plane.use_remesh_preserve_volume = False
me_plane.use_remesh_preserve_attributes = False
me_plane.use_mirror_vertex_groups = False
me_plane.update()
arm_head = bpy.data.armatures.new('Head')  # bones are not reproduced

# ---- objects
ob_armature = bpy.data.objects.new('Armature', arm_head)
ob_plane = bpy.data.objects.new('Plane', me_plane)
ob_lamp = bpy.data.objects.new('Lamp', light_lamp)
ob_camera = bpy.data.objects.new('Camera', cam_camera)

# ---- transforms, parenting, visibility, modifiers, constraints
ob_armature.location = (-1.486, 0.114, -0.3165)
ob_armature.rotation_euler = (-2.441e-06, 1.629, -2.303e-06)
ob_armature.scale = (1.626, 1.626, 1.626)
ob_armature.show_in_front = True
ob_armature.lineart.crease_threshold = 0.0
ob_plane.parent = ob_armature
ob_plane.matrix_parent_inverse = Matrix(((-0.03581, 8.247e-08, -0.6138, -0.2475), (-8.247e-08, 0.6148, 8.742e-08, -0.0701), (0.6138, 8.742e-08, -0.03581, 0.9009), (0.0, 0.0, 0.0, 1.0)))
ob_plane.location = (0.0, 0.0, 1.481)
ob_plane.rotation_euler = (1.571, -1.546e-08, 4.712)
ob_plane.lineart.crease_threshold = 0.0
_vg = ob_plane.vertex_groups.new(name='root')
_vg = ob_plane.vertex_groups.new(name='Bone.001')
for _i, _w in zip([4, 19, 20, 21, 38, 39, 40, 54, 55, 56, 79, 80, 94, 95, 96, 114, 115, 129, 130, 131, 169, 170, 172, 174, 175, 176, 177, 178, 179, 180, 182, 183, 184, 186, 187, 188, 189, 190, 191, 192, 217, 237, 238], [0.0, 1.0, 1.0, 1.0, 0.0, 0.0, 0.0, 1.0, 1.0, 1.0, 0.0, 0.0, 1.0, 1.0, 1.0, 0.0, 0.0, 1.0, 1.0, 1.0, 1.0, 1.0, 1.0, 1.0, 1.0, 1.0, 1.0, 1.0, 1.0, 1.0, 0.0, 1.0, 1.0, 0.0, 0.0, 1.0, 0.9987, 1.0, 0.9987, 0.03998, 0.0, 0.0, 1.044e-07]): _vg.add([_i], _w, 'REPLACE')
_vg = ob_plane.vertex_groups.new(name='shoulder.L')
for _i, _w in zip([39, 40, 54, 114, 115, 129, 173, 175, 177, 182, 184, 186, 187, 192, 237, 238], [1.0, 1.0, 0.9998, 1.0, 1.0, 0.9998, 1.0, 0.9998, 1.0, 1.0, 1.0, 1.0, 1.0, 1.0, 1.0, 1.0]): _vg.add([_i], _w, 'REPLACE')
_vg = ob_plane.vertex_groups.new(name='upperarm.L')
for _i, _w in zip([40, 41, 42, 52, 53, 54, 66, 115, 116, 117, 127, 128, 129, 141, 173, 175, 182, 186], [0.9981, 1.0, 1.0, 1.0, 1.0, 1.0, 0.6257, 0.9981, 1.0, 1.0, 1.0, 1.0, 1.0, 0.6257, 0.9996, 1.0, 0.9981, 0.9996]): _vg.add([_i], _w, 'REPLACE')
_vg = ob_plane.vertex_groups.new(name='lowerarm.L')
for _i, _w in zip([42, 43, 44, 45, 46, 47, 48, 49, 50, 51, 52, 64, 65, 66, 71, 72, 73, 74, 117, 118, 119, 120, 121, 122, 123, 124, 125, 126, 127, 139, 140, 141, 145, 146, 147, 148], [1.0, 1.0, 1.0, 1.0, 1.0, 1.0, 1.0, 1.0, 1.0, 1.0, 1.0, 1.0, 1.0, 1.0, 1.0, 1.0, 1.0, 1.0, 1.0, 1.0, 1.0, 1.0, 1.0, 1.0, 1.0, 1.0, 1.0, 1.0, 1.0, 1.0, 1.0, 1.0, 1.0, 1.0, 1.0, 1.0]): _vg.add([_i], _w, 'REPLACE')
_vg = ob_plane.vertex_groups.new(name='shoulder.R')
for _i, _w in zip([4, 5, 19, 79, 80, 94, 171, 177, 180, 181, 184, 185, 187, 192, 237, 238], [1.0, 1.0, 1.0, 1.0, 1.0, 1.0, 1.0, 1.0, 1.0, 1.0, 1.0, 1.0, 1.0, 1.0, 1.0, 1.0]): _vg.add([_i], _w, 'REPLACE')
_vg = ob_plane.vertex_groups.new(name='upperarm.R')
for _i, _w in zip([5, 6, 7, 17, 18, 19, 30, 80, 81, 82, 92, 93, 94, 105, 171, 180, 181, 185], [0.9917, 1.0, 0.9999, 1.0, 1.0, 1.0, 1.0, 0.9917, 1.0, 0.9999, 1.0, 1.0, 1.0, 1.0, 0.9995, 1.0, 0.9917, 0.9995]): _vg.add([_i], _w, 'REPLACE')
_vg = ob_plane.vertex_groups.new(name='lowerarm.R')
for _i, _w in zip([7, 8, 9, 10, 14, 15, 16, 17, 28, 29, 30, 82, 83, 84, 85, 89, 90, 91, 92, 103, 104, 105], [1.0, 1.0, 1.0, 0.9541, 1.0, 0.9969, 1.0, 1.0, 1.0, 1.0, 1.0, 1.0, 1.0, 1.0, 0.9541, 1.0, 0.9969, 1.0, 1.0, 1.0, 1.0, 1.0]): _vg.add([_i], _w, 'REPLACE')
_vg = ob_plane.vertex_groups.new(name='ward')
for _i, _w in zip([11, 12, 13, 86, 87, 88, 149, 150, 151, 152, 244, 245, 246, 247, 248, 249, 250, 251], [0.9999, 1.0, 1.0, 0.9999, 1.0, 1.0, 1.0, 1.0, 1.0, 1.0, 1.0, 1.0, 0.9982, 0.9982, 1.0, 1.0, 1.0, 1.0]): _vg.add([_i], _w, 'REPLACE')
_vg = ob_plane.vertex_groups.new(name='head')
for _i, _w in zip([0, 1, 2, 3, 31, 32, 33, 34, 35, 36, 37, 38, 67, 68, 69, 70, 75, 76, 77, 78, 106, 107, 108, 109, 110, 111, 112, 113, 142, 143, 144, 193, 194, 195, 196, 197, 198, 199, 200, 201, 202, 203, 204, 205, 206, 207, 208, 209, 210, 211, 212, 213, 214, 215, 216, 217, 218, 219, 220, 221, 222, 223, 224, 225, 226, 227, 228, 229, 230, 231, 232, 233, 234, 235, 236, 239, 240, 241, 242, 243], [1.0, 1.0, 0.9999, 1.0, 1.0, 1.0, 1.0, 1.0, 1.0, 1.0, 0.9999, 1.0, 1.0, 0.9999, 1.0, 1.0, 1.0, 1.0, 0.9999, 1.0, 1.0, 1.0, 1.0, 1.0, 1.0, 1.0, 0.9999, 1.0, 1.0, 0.9999, 1.0, 1.0, 0.9902, 1.0, 1.0, 1.0, 1.0, 1.0, 1.0, 1.0, 1.0, 0.9902, 1.0, 1.0, 1.0, 1.0, 1.0, 1.0, 1.0, 1.0, 1.0, 1.0, 0.9999, 0.9999, 1.0, 1.0, 1.0, 1.0, 1.0, 1.0, 1.0, 0.9902, 1.0, 1.0, 1.0, 1.0, 1.0, 1.0, 1.0, 1.0, 1.0, 1.0, 1.0, 1.0, 1.0, 1.0, 1.0, 1.0, 1.0, 0.9969]): _vg.add([_i], _w, 'REPLACE')
_vg = ob_plane.vertex_groups.new(name='hip.R')
for _i, _w in zip([21, 22, 27, 63, 96, 97, 102, 138], [1.0, 1.0, 0.9995, 1.0, 1.0, 1.0, 0.9995, 1.0]): _vg.add([_i], _w, 'REPLACE')
_vg = ob_plane.vertex_groups.new(name='upperleg.R')
for _i, _w in zip([22, 23, 26, 27, 97, 98, 101, 102], [1.0, 1.0, 1.0, 1.0, 1.0, 1.0, 1.0, 1.0]): _vg.add([_i], _w, 'REPLACE')
_vg = ob_plane.vertex_groups.new(name='lowerleg.R')
for _i, _w in zip([23, 24, 25, 26, 98, 99, 100, 101, 153, 154, 157, 158, 161, 162, 165, 166], [1.0, 1.0, 1.0, 1.0, 1.0, 1.0, 1.0, 1.0, 1.0, 0.986, 1.0, 0.986, 1.0, 1.0, 1.0, 1.0]): _vg.add([_i], _w, 'REPLACE')
_vg = ob_plane.vertex_groups.new(name='hip.L')
for _i, _w in zip([56, 57, 62, 63, 131, 132, 137, 138], [0.9999, 1.0, 1.0, 1.0, 0.9999, 1.0, 1.0, 1.0]): _vg.add([_i], _w, 'REPLACE')
_vg = ob_plane.vertex_groups.new(name='upperleg.L')
for _i, _w in zip([57, 58, 61, 62, 132, 133, 136, 137], [0.9996, 1.0, 1.0, 1.0, 0.9996, 1.0, 1.0, 1.0]): _vg.add([_i], _w, 'REPLACE')
_vg = ob_plane.vertex_groups.new(name='lowerleg.L')
for _i, _w in zip([58, 59, 60, 61, 133, 134, 135, 136, 155, 156, 159, 160, 163, 164, 167, 168], [0.9999, 1.0, 1.0, 1.0, 0.9999, 1.0, 1.0, 1.0, 1.0, 1.0, 1.0, 1.0, 1.0, 1.0, 1.0, 1.0]): _vg.add([_i], _w, 'REPLACE')
_vg = ob_plane.vertex_groups.new(name='food.R')
for _i, _w in zip([99, 153, 154, 157, 158, 161, 162, 165, 166], [0.03582, 0.995, 0.02775, 1.0, 0.9997, 1.0, 1.0, 1.0, 1.0]): _vg.add([_i], _w, 'REPLACE')
_vg = ob_plane.vertex_groups.new(name='food.L')
for _i, _w in zip([156, 159, 160, 163, 164, 167, 168], [0.9706, 0.9696, 1.0, 0.9999, 1.0, 1.0, 1.0]): _vg.add([_i], _w, 'REPLACE')
_m = ob_plane.modifiers.new('Armature', 'ARMATURE')
_m.object = ob_armature
ob_lamp.location = (3.235, -15.06, 5.208)
ob_lamp.rotation_euler = (0.6503, 0.05522, 1.866)
ob_lamp.lock_rotations_4d = False
ob_lamp.empty_display_type = 'ARROWS'
ob_lamp.color = (0.0, 0.0, 0.0, 0.0)
ob_lamp.lineart.crease_threshold = 0.0
ob_camera.location = (0.766, -18.85, 4.916)
ob_camera.rotation_euler = (1.571, 0.0, 0.0)
ob_camera.lock_rotations_4d = False
ob_camera.empty_display_type = 'ARROWS'
ob_camera.color = (0.0, 0.0, 0.0, 0.0)
ob_camera.display_type = 'WIRE'
ob_camera.lineart.crease_threshold = 0.0

# ---- collection membership
col_collection_1.objects.link(ob_armature)
col_collection_1.objects.link(ob_plane)
col_collection_1.objects.link(ob_lamp)
col_collection_1.objects.link(ob_camera)

# ---- scene / render settings (as saved in the file)
scene.camera = ob_camera
scene.frame_start = 1; scene.frame_end = 1; scene.frame_set(11)
scene.render.engine = 'BLENDER_EEVEE_NEXT'
scene.render.image_settings.color_mode = 'RGB'
scene.render.image_settings.compression = 90
scene.render.resolution_percentage = 50
scene.render.dither_intensity = 0.0
scene.cycles.use_denoising = False
scene.cycles.samples = 10
scene.cycles.sampling_pattern = 'TABULATED_SOBOL'
scene.cycles.light_sampling_threshold = 0.0
scene.cycles.use_adaptive_sampling = False
scene.cycles.use_light_tree = False
scene.cycles.blur_glossy = 0.0
scene.cycles.volume_bounces = 1
scene.cycles.pixel_filter_type = 'GAUSSIAN'
scene.cycles.sample_clamp_indirect = 0.0
scene.view_settings.view_transform = 'Standard'
bpy.context.view_layer.update()
